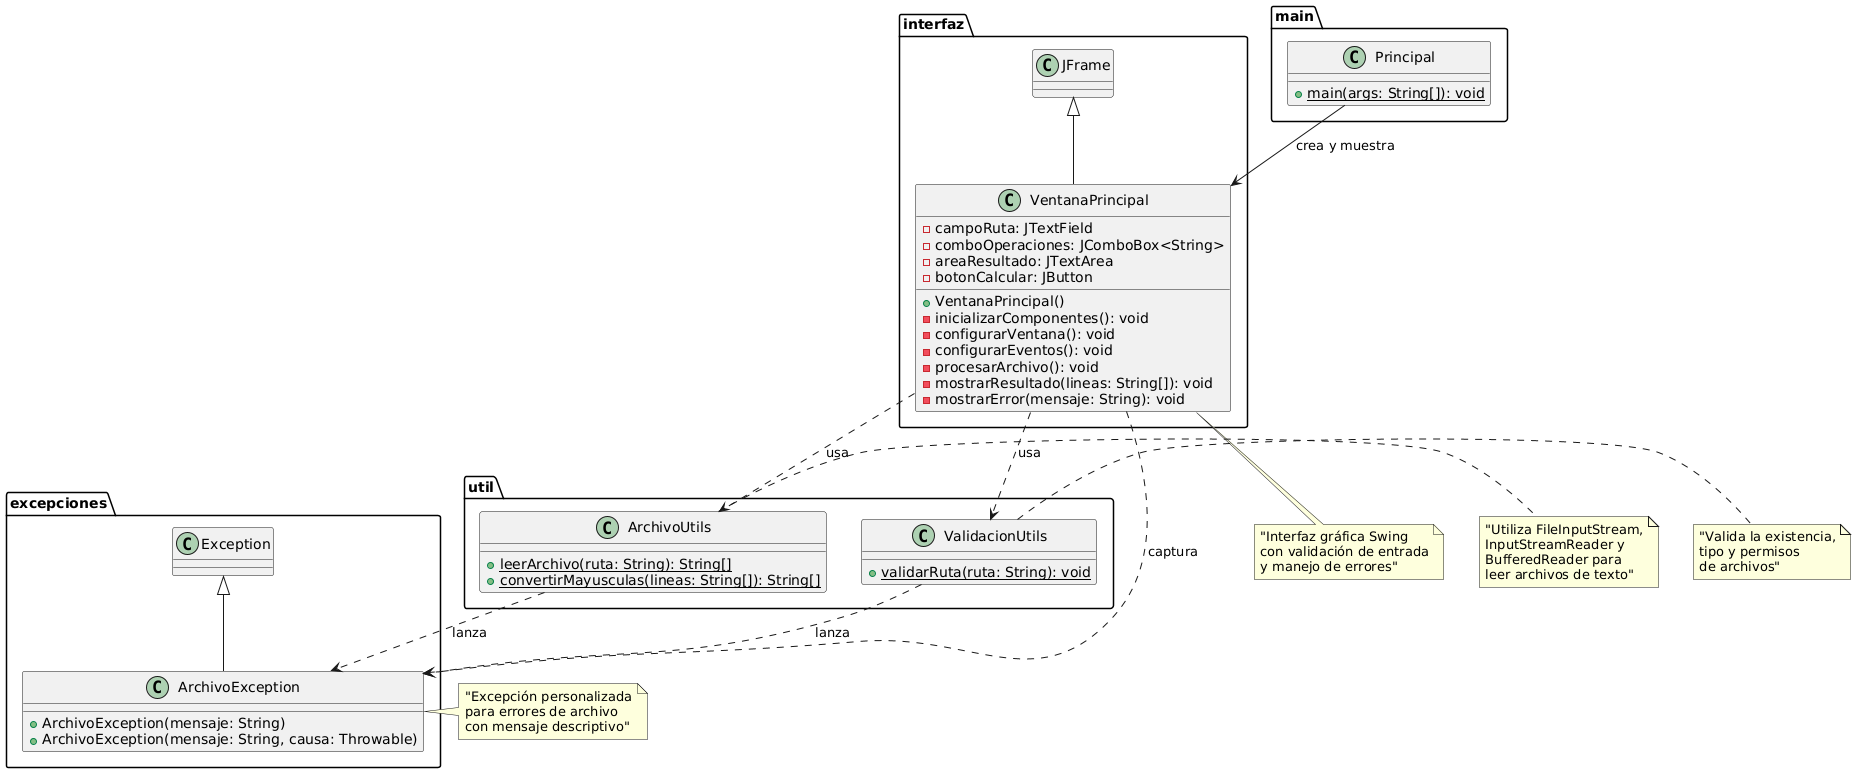

The diagram above was rendered by PlantUML. Its source (embedded in the PNG):
@startuml
!define RECTANGLE class

package "util" {
    class ArchivoUtils {
        {static} + leerArchivo(ruta: String): String[]
        {static} + convertirMayusculas(lineas: String[]): String[]
    }

    class ValidacionUtils {
        {static} + validarRuta(ruta: String): void
    }
}

package "excepciones" {
    class ArchivoException extends Exception {
        + ArchivoException(mensaje: String)
        + ArchivoException(mensaje: String, causa: Throwable)
    }
}

package "interfaz" {
    class VentanaPrincipal extends JFrame {
        - campoRuta: JTextField
        - comboOperaciones: JComboBox<String>
        - areaResultado: JTextArea
        - botonCalcular: JButton
        + VentanaPrincipal()
        - inicializarComponentes(): void
        - configurarVentana(): void
        - configurarEventos(): void
        - procesarArchivo(): void
        - mostrarResultado(lineas: String[]): void
        - mostrarError(mensaje: String): void
    }
}

package "main" {
    class Principal {
        {static} + main(args: String[]): void
    }
}

' Relaciones
Principal --> VentanaPrincipal : "crea y muestra"
VentanaPrincipal ..> ArchivoUtils : "usa"
VentanaPrincipal ..> ValidacionUtils : "usa"
ArchivoUtils ..> ArchivoException : "lanza"
ValidacionUtils ..> ArchivoException : "lanza"
VentanaPrincipal ..> ArchivoException : "captura"

' Notas
note right of ArchivoUtils : "Utiliza FileInputStream,\nInputStreamReader y\nBufferedReader para\nleer archivos de texto"

note right of ValidacionUtils : "Valida la existencia,\ntipo y permisos\nde archivos"

note bottom of VentanaPrincipal : "Interfaz gráfica Swing\ncon validación de entrada\ny manejo de errores"

note left of ArchivoException : "Excepción personalizada\npara errores de archivo\ncon mensaje descriptivo"
@enduml